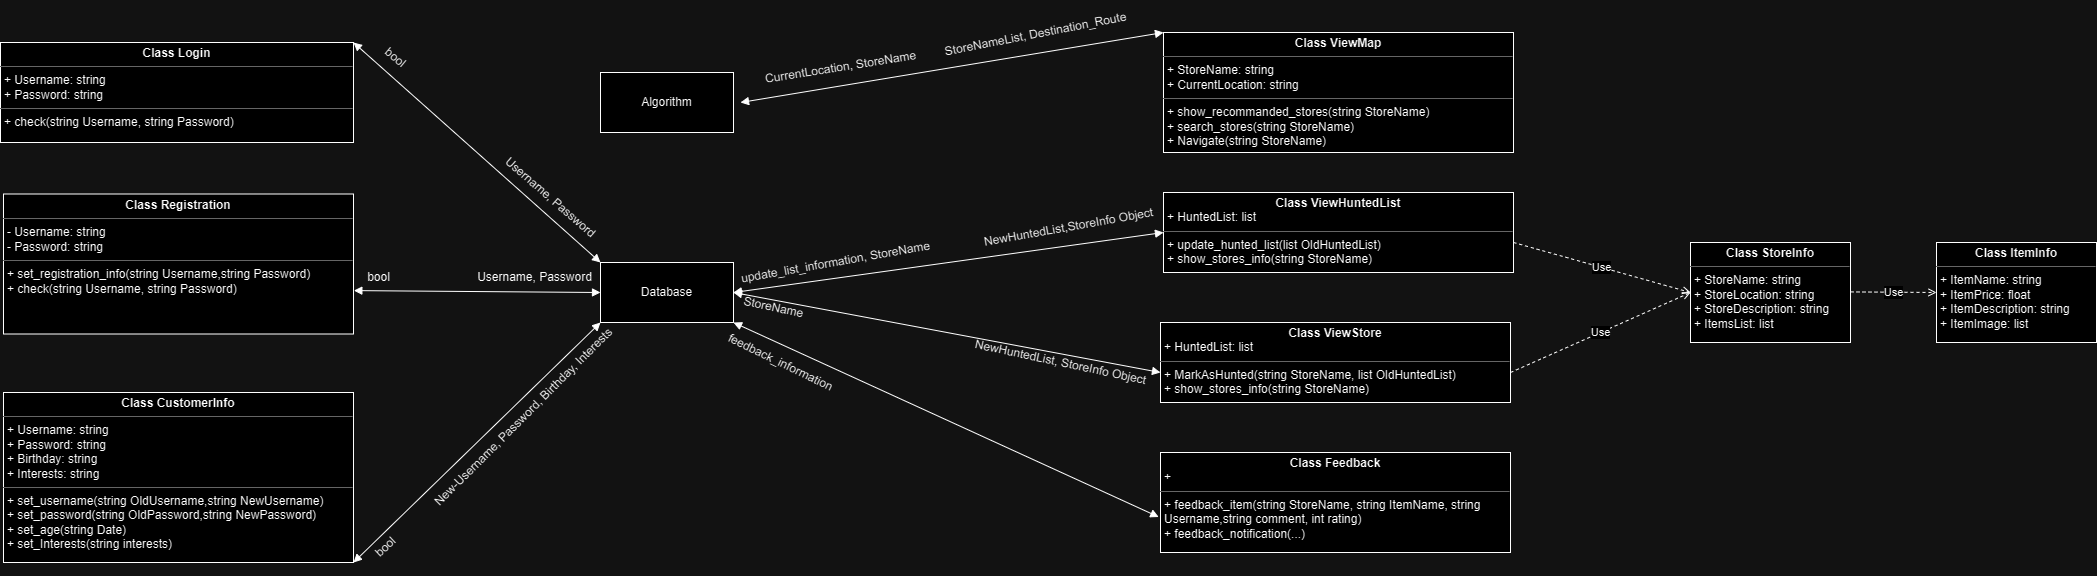

The diagram above was exported from draw.io. Its source (the exported page's mxGraphModel, read from the mxfile embedded in the PNG):
<mxGraphModel dx="2409" dy="554" grid="1" gridSize="10" guides="1" tooltips="1" connect="1" arrows="1" fold="1" page="1" pageScale="1" pageWidth="827" pageHeight="1169" math="0" shadow="0">
  <root>
    <mxCell id="0" />
    <mxCell id="1" parent="0" />
    <mxCell id="vUBZTNtEasblnqhkAnbj-45" value="&lt;p style=&quot;margin:0px;margin-top:4px;text-align:center;&quot;&gt;&lt;b&gt;Class Registration&lt;/b&gt;&lt;/p&gt;&lt;hr size=&quot;1&quot;&gt;&lt;p style=&quot;margin:0px;margin-left:4px;&quot;&gt;- Username: string&lt;/p&gt;&lt;p style=&quot;margin:0px;margin-left:4px;&quot;&gt;- Password: string&lt;/p&gt;&lt;hr size=&quot;1&quot;&gt;&lt;p style=&quot;margin:0px;margin-left:4px;&quot;&gt;+ set_registration_info(string Username,string Password)&lt;/p&gt;&lt;p style=&quot;margin:0px;margin-left:4px;&quot;&gt;+ check(string Username, string Password)&lt;/p&gt;" style="verticalAlign=top;align=left;overflow=fill;html=1;whiteSpace=wrap;" parent="1" vertex="1">
      <mxGeometry x="-1467" y="444.5" width="350" height="140" as="geometry" />
    </mxCell>
    <mxCell id="vUBZTNtEasblnqhkAnbj-46" value="&lt;p style=&quot;margin:0px;margin-top:4px;text-align:center;&quot;&gt;&lt;b&gt;Class Login&lt;/b&gt;&lt;/p&gt;&lt;hr size=&quot;1&quot;&gt;&lt;p style=&quot;margin:0px;margin-left:4px;&quot;&gt;+ Username: string&lt;/p&gt;&lt;p style=&quot;margin:0px;margin-left:4px;&quot;&gt;+ Password: string&lt;/p&gt;&lt;hr size=&quot;1&quot;&gt;&lt;p style=&quot;margin:0px;margin-left:4px;&quot;&gt;&lt;span style=&quot;background-color: initial;&quot;&gt;+ check(string Username, string Password)&lt;/span&gt;&lt;br&gt;&lt;/p&gt;" style="verticalAlign=top;align=left;overflow=fill;html=1;whiteSpace=wrap;" parent="1" vertex="1">
      <mxGeometry x="-1470" y="293" width="353" height="100" as="geometry" />
    </mxCell>
    <mxCell id="vUBZTNtEasblnqhkAnbj-47" value="&lt;p style=&quot;margin:0px;margin-top:4px;text-align:center;&quot;&gt;&lt;b&gt;Class CustomerInfo&lt;/b&gt;&lt;/p&gt;&lt;hr size=&quot;1&quot;&gt;&lt;p style=&quot;margin:0px;margin-left:4px;&quot;&gt;+ Username: string&lt;/p&gt;&lt;p style=&quot;margin:0px;margin-left:4px;&quot;&gt;+ Password: string&lt;/p&gt;&lt;p style=&quot;margin:0px;margin-left:4px;&quot;&gt;+ Birthday: string&lt;/p&gt;&lt;p style=&quot;margin:0px;margin-left:4px;&quot;&gt;+ Interests: string&lt;/p&gt;&lt;hr size=&quot;1&quot;&gt;&lt;p style=&quot;margin:0px;margin-left:4px;&quot;&gt;+ set_username(string OldUsername,string NewUsername)&lt;/p&gt;&lt;p style=&quot;margin:0px;margin-left:4px;&quot;&gt;+ set_password(string OldPassword,string NewPassword)&lt;/p&gt;&lt;p style=&quot;margin:0px;margin-left:4px;&quot;&gt;+ set_age(string Date)&lt;/p&gt;&lt;p style=&quot;margin:0px;margin-left:4px;&quot;&gt;+ set_Interests(string interests)&lt;/p&gt;" style="verticalAlign=top;align=left;overflow=fill;html=1;whiteSpace=wrap;" parent="1" vertex="1">
      <mxGeometry x="-1467" y="643" width="350" height="170" as="geometry" />
    </mxCell>
    <mxCell id="nMY27aamz6cfvgSFZXN9-1" value="&lt;p style=&quot;margin:0px;margin-top:4px;text-align:center;&quot;&gt;&lt;b&gt;Class ViewMap&lt;/b&gt;&lt;/p&gt;&lt;hr size=&quot;1&quot;&gt;&lt;p style=&quot;margin:0px;margin-left:4px;&quot;&gt;+ StoreName: string&lt;/p&gt;&lt;p style=&quot;margin:0px;margin-left:4px;&quot;&gt;+ CurrentLocation: string&amp;nbsp;&lt;br&gt;&lt;/p&gt;&lt;hr size=&quot;1&quot;&gt;&lt;p style=&quot;margin:0px;margin-left:4px;&quot;&gt;+ show_recommanded_stores(string StoreName)&lt;br&gt;&lt;/p&gt;&lt;p style=&quot;margin:0px;margin-left:4px;&quot;&gt;+ search_stores(string StoreName)&lt;/p&gt;&lt;p style=&quot;margin:0px;margin-left:4px;&quot;&gt;+ Navigate(string StoreName)&lt;/p&gt;" style="verticalAlign=top;align=left;overflow=fill;html=1;whiteSpace=wrap;" parent="1" vertex="1">
      <mxGeometry x="-307" y="283" width="350" height="120" as="geometry" />
    </mxCell>
    <mxCell id="nMY27aamz6cfvgSFZXN9-2" value="&lt;p style=&quot;margin:0px;margin-top:4px;text-align:center;&quot;&gt;&lt;b&gt;Class ViewHuntedList&lt;/b&gt;&lt;/p&gt;&lt;p style=&quot;margin:0px;margin-left:4px;&quot;&gt;+ HuntedList: list&amp;nbsp;&lt;br&gt;&lt;/p&gt;&lt;hr size=&quot;1&quot;&gt;&lt;p style=&quot;margin:0px;margin-left:4px;&quot;&gt;+ update_hunted_list(list OldHuntedList)&lt;/p&gt;&lt;p style=&quot;margin:0px;margin-left:4px;&quot;&gt;+ show_stores_info(string StoreName)&lt;/p&gt;" style="verticalAlign=top;align=left;overflow=fill;html=1;whiteSpace=wrap;" parent="1" vertex="1">
      <mxGeometry x="-307" y="443" width="350" height="80" as="geometry" />
    </mxCell>
    <mxCell id="nMY27aamz6cfvgSFZXN9-3" value="&lt;p style=&quot;margin:0px;margin-top:4px;text-align:center;&quot;&gt;&lt;b&gt;Class ViewStore&lt;/b&gt;&lt;/p&gt;&lt;p style=&quot;margin:0px;margin-left:4px;&quot;&gt;+ HuntedList: list&amp;nbsp;&lt;br&gt;&lt;/p&gt;&lt;hr size=&quot;1&quot;&gt;&lt;p style=&quot;margin:0px;margin-left:4px;&quot;&gt;+ MarkAsHunted(string StoreName, list OldHuntedList)&lt;/p&gt;&lt;p style=&quot;margin:0px;margin-left:4px;&quot;&gt;+ show_stores_info(string StoreName)&lt;/p&gt;" style="verticalAlign=top;align=left;overflow=fill;html=1;whiteSpace=wrap;" parent="1" vertex="1">
      <mxGeometry x="-310" y="573" width="350" height="80" as="geometry" />
    </mxCell>
    <mxCell id="nMY27aamz6cfvgSFZXN9-4" value="&lt;p style=&quot;margin:0px;margin-top:4px;text-align:center;&quot;&gt;&lt;b&gt;Class Feedback&lt;/b&gt;&lt;/p&gt;&lt;p style=&quot;margin:0px;margin-left:4px;&quot;&gt;+&amp;nbsp;&lt;br&gt;&lt;/p&gt;&lt;hr size=&quot;1&quot;&gt;&lt;p style=&quot;margin:0px;margin-left:4px;&quot;&gt;+ feedback_item(string StoreName, string ItemName, string Username,string comment, int rating)&lt;/p&gt;&lt;p style=&quot;margin:0px;margin-left:4px;&quot;&gt;+ feedback_notification(...)&lt;/p&gt;" style="verticalAlign=top;align=left;overflow=fill;html=1;whiteSpace=wrap;" parent="1" vertex="1">
      <mxGeometry x="-310" y="703" width="350" height="100" as="geometry" />
    </mxCell>
    <mxCell id="nMY27aamz6cfvgSFZXN9-5" value="&lt;p style=&quot;margin:0px;margin-top:4px;text-align:center;&quot;&gt;&lt;b&gt;Class StoreInfo&lt;/b&gt;&lt;/p&gt;&lt;hr size=&quot;1&quot;&gt;&lt;p style=&quot;margin:0px;margin-left:4px;&quot;&gt;+ StoreName: string&lt;br&gt;+ StoreLocation: string&lt;/p&gt;&lt;p style=&quot;margin:0px;margin-left:4px;&quot;&gt;+ StoreDescription: string&lt;br&gt;+ ItemsList: list&lt;/p&gt;&lt;p style=&quot;margin:0px;margin-left:4px;&quot;&gt;&lt;br&gt;&lt;/p&gt;" style="verticalAlign=top;align=left;overflow=fill;html=1;whiteSpace=wrap;" parent="1" vertex="1">
      <mxGeometry x="220" y="493" width="160" height="100" as="geometry" />
    </mxCell>
    <mxCell id="nMY27aamz6cfvgSFZXN9-6" value="&lt;p style=&quot;margin:0px;margin-top:4px;text-align:center;&quot;&gt;&lt;b&gt;Class ItemInfo&lt;/b&gt;&lt;/p&gt;&lt;hr size=&quot;1&quot;&gt;&lt;p style=&quot;margin:0px;margin-left:4px;&quot;&gt;+ ItemName: string&lt;/p&gt;&lt;p style=&quot;margin:0px;margin-left:4px;&quot;&gt;+ ItemPrice: float&lt;/p&gt;&lt;p style=&quot;margin:0px;margin-left:4px;&quot;&gt;+ ItemDescription: string&lt;/p&gt;&lt;p style=&quot;margin:0px;margin-left:4px;&quot;&gt;+ ItemImage: list&lt;/p&gt;&lt;p style=&quot;margin:0px;margin-left:4px;&quot;&gt;&lt;br&gt;&lt;/p&gt;" style="verticalAlign=top;align=left;overflow=fill;html=1;whiteSpace=wrap;" parent="1" vertex="1">
      <mxGeometry x="466" y="493" width="160" height="100" as="geometry" />
    </mxCell>
    <mxCell id="nMY27aamz6cfvgSFZXN9-7" value="Use" style="endArrow=open;endSize=6;dashed=1;html=1;rounded=0;" parent="1" edge="1">
      <mxGeometry width="160" relative="1" as="geometry">
        <mxPoint x="380" y="542.4099999999999" as="sourcePoint" />
        <mxPoint x="466" y="543" as="targetPoint" />
      </mxGeometry>
    </mxCell>
    <mxCell id="nMY27aamz6cfvgSFZXN9-9" value="Use" style="endArrow=open;endSize=6;dashed=1;html=1;rounded=0;entryX=0;entryY=0.5;entryDx=0;entryDy=0;" parent="1" target="nMY27aamz6cfvgSFZXN9-5" edge="1">
      <mxGeometry width="160" relative="1" as="geometry">
        <mxPoint x="43" y="493" as="sourcePoint" />
        <mxPoint x="129" y="493.5899999999999" as="targetPoint" />
      </mxGeometry>
    </mxCell>
    <mxCell id="nMY27aamz6cfvgSFZXN9-10" value="Use" style="endArrow=open;endSize=6;dashed=1;html=1;rounded=0;entryX=0;entryY=0.5;entryDx=0;entryDy=0;" parent="1" target="nMY27aamz6cfvgSFZXN9-5" edge="1">
      <mxGeometry width="160" relative="1" as="geometry">
        <mxPoint x="40" y="623" as="sourcePoint" />
        <mxPoint x="217" y="673" as="targetPoint" />
      </mxGeometry>
    </mxCell>
    <mxCell id="nMY27aamz6cfvgSFZXN9-11" value="Database" style="html=1;whiteSpace=wrap;" parent="1" vertex="1">
      <mxGeometry x="-870" y="513" width="133" height="60" as="geometry" />
    </mxCell>
    <mxCell id="nMY27aamz6cfvgSFZXN9-16" value="" style="endArrow=block;startArrow=block;endFill=1;startFill=1;html=1;rounded=0;entryX=0;entryY=0;entryDx=0;entryDy=0;exitX=1;exitY=0;exitDx=0;exitDy=0;" parent="1" source="vUBZTNtEasblnqhkAnbj-46" target="nMY27aamz6cfvgSFZXN9-11" edge="1">
      <mxGeometry width="160" relative="1" as="geometry">
        <mxPoint x="-1117" y="333" as="sourcePoint" />
        <mxPoint x="-957" y="333" as="targetPoint" />
      </mxGeometry>
    </mxCell>
    <mxCell id="nMY27aamz6cfvgSFZXN9-17" value="Username, Password" style="text;html=1;align=center;verticalAlign=middle;resizable=0;points=[];autosize=1;strokeColor=none;fillColor=none;rotation=41;" parent="1" vertex="1">
      <mxGeometry x="-990" y="433" width="140" height="30" as="geometry" />
    </mxCell>
    <mxCell id="nMY27aamz6cfvgSFZXN9-18" value="bool" style="text;html=1;align=center;verticalAlign=middle;resizable=0;points=[];autosize=1;strokeColor=none;fillColor=none;rotation=40;" parent="1" vertex="1">
      <mxGeometry x="-1100" y="293" width="50" height="30" as="geometry" />
    </mxCell>
    <mxCell id="nMY27aamz6cfvgSFZXN9-20" value="" style="endArrow=block;startArrow=block;endFill=1;startFill=1;html=1;rounded=0;entryX=0;entryY=0.5;entryDx=0;entryDy=0;exitX=1.001;exitY=0.69;exitDx=0;exitDy=0;exitPerimeter=0;" parent="1" source="vUBZTNtEasblnqhkAnbj-45" target="nMY27aamz6cfvgSFZXN9-11" edge="1">
      <mxGeometry width="160" relative="1" as="geometry">
        <mxPoint x="-1110" y="523" as="sourcePoint" />
        <mxPoint x="-860" y="523" as="targetPoint" />
      </mxGeometry>
    </mxCell>
    <mxCell id="nMY27aamz6cfvgSFZXN9-21" value="Username, Password" style="text;html=1;align=center;verticalAlign=middle;resizable=0;points=[];autosize=1;strokeColor=none;fillColor=none;rotation=0;" parent="1" vertex="1">
      <mxGeometry x="-1006" y="513" width="140" height="30" as="geometry" />
    </mxCell>
    <mxCell id="nMY27aamz6cfvgSFZXN9-22" value="bool" style="text;html=1;align=center;verticalAlign=middle;resizable=0;points=[];autosize=1;strokeColor=none;fillColor=none;rotation=0;" parent="1" vertex="1">
      <mxGeometry x="-1117" y="513" width="50" height="30" as="geometry" />
    </mxCell>
    <mxCell id="nMY27aamz6cfvgSFZXN9-24" value="" style="endArrow=block;startArrow=block;endFill=1;startFill=1;html=1;rounded=0;entryX=0;entryY=1;entryDx=0;entryDy=0;exitX=1;exitY=1;exitDx=0;exitDy=0;" parent="1" source="vUBZTNtEasblnqhkAnbj-47" target="nMY27aamz6cfvgSFZXN9-11" edge="1">
      <mxGeometry width="160" relative="1" as="geometry">
        <mxPoint x="-1067" y="743" as="sourcePoint" />
        <mxPoint x="-820" y="746" as="targetPoint" />
      </mxGeometry>
    </mxCell>
    <mxCell id="nMY27aamz6cfvgSFZXN9-25" value="New-Username, Password, Birthday, Interests" style="text;html=1;align=center;verticalAlign=middle;resizable=0;points=[];autosize=1;strokeColor=none;fillColor=none;rotation=-45;" parent="1" vertex="1">
      <mxGeometry x="-1082" y="653" width="270" height="30" as="geometry" />
    </mxCell>
    <mxCell id="nMY27aamz6cfvgSFZXN9-26" value="bool" style="text;html=1;align=center;verticalAlign=middle;resizable=0;points=[];autosize=1;strokeColor=none;fillColor=none;rotation=-43;" parent="1" vertex="1">
      <mxGeometry x="-1110" y="783" width="50" height="30" as="geometry" />
    </mxCell>
    <mxCell id="nMY27aamz6cfvgSFZXN9-34" value="" style="endArrow=block;startArrow=block;endFill=1;startFill=1;html=1;rounded=0;entryX=0;entryY=0;entryDx=0;entryDy=0;" parent="1" target="nMY27aamz6cfvgSFZXN9-1" edge="1">
      <mxGeometry width="160" relative="1" as="geometry">
        <mxPoint x="-730" y="353" as="sourcePoint" />
        <mxPoint x="-490" y="516" as="targetPoint" />
      </mxGeometry>
    </mxCell>
    <mxCell id="nMY27aamz6cfvgSFZXN9-35" value="CurrentLocation, StoreName" style="text;html=1;align=center;verticalAlign=middle;resizable=0;points=[];autosize=1;strokeColor=none;fillColor=none;rotation=-9;" parent="1" vertex="1">
      <mxGeometry x="-720" y="303" width="180" height="30" as="geometry" />
    </mxCell>
    <mxCell id="nMY27aamz6cfvgSFZXN9-36" value="StoreNameList, Destination_Route" style="text;html=1;align=center;verticalAlign=middle;resizable=0;points=[];autosize=1;strokeColor=none;fillColor=none;rotation=-11;" parent="1" vertex="1">
      <mxGeometry x="-540" y="270" width="210" height="30" as="geometry" />
    </mxCell>
    <mxCell id="nMY27aamz6cfvgSFZXN9-37" value="" style="endArrow=block;startArrow=block;endFill=1;startFill=1;html=1;rounded=0;entryX=0;entryY=0.5;entryDx=0;entryDy=0;exitX=1;exitY=0.5;exitDx=0;exitDy=0;" parent="1" source="nMY27aamz6cfvgSFZXN9-11" target="nMY27aamz6cfvgSFZXN9-2" edge="1">
      <mxGeometry width="160" relative="1" as="geometry">
        <mxPoint x="-737" y="723" as="sourcePoint" />
        <mxPoint x="-497" y="503" as="targetPoint" />
      </mxGeometry>
    </mxCell>
    <mxCell id="nMY27aamz6cfvgSFZXN9-38" value="update_list_information, StoreName" style="text;html=1;align=center;verticalAlign=middle;resizable=0;points=[];autosize=1;strokeColor=none;fillColor=none;rotation=-10;" parent="1" vertex="1">
      <mxGeometry x="-740" y="498" width="210" height="30" as="geometry" />
    </mxCell>
    <mxCell id="nMY27aamz6cfvgSFZXN9-39" value="NewHuntedList,StoreInfo Object" style="text;html=1;align=center;verticalAlign=middle;resizable=0;points=[];autosize=1;strokeColor=none;fillColor=none;rotation=-10;" parent="1" vertex="1">
      <mxGeometry x="-497" y="463" width="190" height="30" as="geometry" />
    </mxCell>
    <mxCell id="nMY27aamz6cfvgSFZXN9-41" value="" style="endArrow=block;startArrow=block;endFill=1;startFill=1;html=1;rounded=0;entryX=0;entryY=0.5;entryDx=0;entryDy=0;exitX=1;exitY=0.5;exitDx=0;exitDy=0;" parent="1" source="nMY27aamz6cfvgSFZXN9-11" edge="1">
      <mxGeometry width="160" relative="1" as="geometry">
        <mxPoint x="-740" y="683" as="sourcePoint" />
        <mxPoint x="-310" y="623" as="targetPoint" />
      </mxGeometry>
    </mxCell>
    <mxCell id="nMY27aamz6cfvgSFZXN9-42" value="StoreName" style="text;html=1;align=center;verticalAlign=middle;resizable=0;points=[];autosize=1;strokeColor=none;fillColor=none;rotation=12;" parent="1" vertex="1">
      <mxGeometry x="-737" y="543" width="80" height="30" as="geometry" />
    </mxCell>
    <mxCell id="nMY27aamz6cfvgSFZXN9-43" value="NewHuntedList, StoreInfo Object" style="text;html=1;align=center;verticalAlign=middle;resizable=0;points=[];autosize=1;strokeColor=none;fillColor=none;rotation=12;" parent="1" vertex="1">
      <mxGeometry x="-510" y="598" width="200" height="30" as="geometry" />
    </mxCell>
    <mxCell id="nMY27aamz6cfvgSFZXN9-44" value="" style="endArrow=block;startArrow=block;endFill=1;startFill=1;html=1;rounded=0;entryX=-0.005;entryY=0.645;entryDx=0;entryDy=0;exitX=1;exitY=1;exitDx=0;exitDy=0;entryPerimeter=0;" parent="1" source="nMY27aamz6cfvgSFZXN9-11" target="nMY27aamz6cfvgSFZXN9-4" edge="1">
      <mxGeometry width="160" relative="1" as="geometry">
        <mxPoint x="-737" y="723" as="sourcePoint" />
        <mxPoint x="-310" y="803" as="targetPoint" />
      </mxGeometry>
    </mxCell>
    <mxCell id="nMY27aamz6cfvgSFZXN9-45" value="feedback_information" style="text;html=1;align=center;verticalAlign=middle;resizable=0;points=[];autosize=1;strokeColor=none;fillColor=none;rotation=26;" parent="1" vertex="1">
      <mxGeometry x="-760" y="598" width="140" height="30" as="geometry" />
    </mxCell>
    <mxCell id="nMY27aamz6cfvgSFZXN9-47" value="Algorithm" style="html=1;whiteSpace=wrap;" parent="1" vertex="1">
      <mxGeometry x="-870" y="323" width="133" height="60" as="geometry" />
    </mxCell>
  </root>
</mxGraphModel>